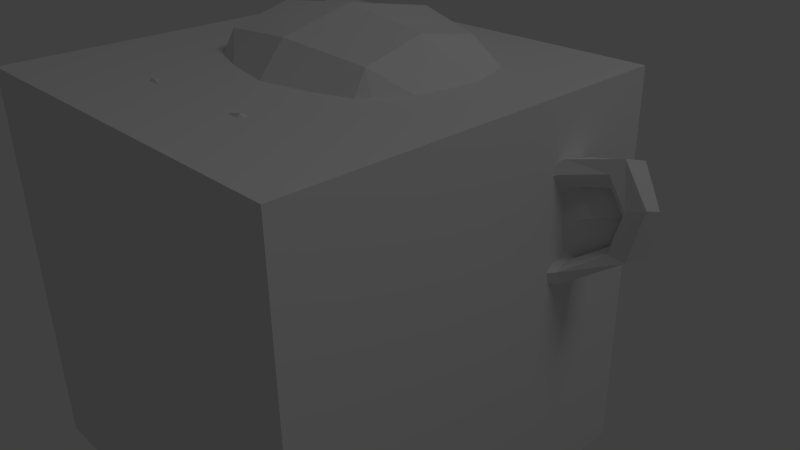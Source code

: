 # Source: scene.blend  (saved by Blender 2.61.4; exported with 4.5.12 LTS)
import bpy
from mathutils import Matrix  # noqa: F401  (used for matrix-valued properties, if any)

bpy.ops.wm.read_factory_settings(use_empty=True)
scene = bpy.context.scene
scene.name = 'Scene'

# ---- collections
col_collection_1 = bpy.data.collections.new('Collection 1'); scene.collection.children.link(col_collection_1)

# ---- materials (node trees are filled in below, after node groups)
mat_material = bpy.data.materials.new('Material')
mat_material.alpha_threshold = 0.0
mat_material.use_transparent_shadow = False
mat_material.roughness = 0.5
mat_material.line_color = (0.0, 0.0, 0.0, 1.0)

# ---- material node trees

# ---- world
world_world = bpy.data.worlds.new('World'); scene.world = world_world
world_world.color = (0.05088, 0.05088, 0.05088)
world_world.use_sun_shadow = False
world_world.sun_shadow_jitter_overblur = 0.0
world_world.cycles.sampling_method = 'MANUAL'
world_world.cycles.sample_map_resolution = 256

# ---- cameras
cam_camera = bpy.data.cameras.new('Camera')
cam_camera.clip_end = 100.0
cam_camera.lens = 35.0
cam_camera.sensor_width = 32.0
cam_camera.sensor_height = 18.0
cam_camera.ortho_scale = 7.314
cam_camera.dof.focus_distance = 0.0
cam_camera.dof.aperture_fstop = 128.0

# ---- lights
light_lamp = bpy.data.lights.new('Lamp', 'POINT')
light_lamp.transmission_factor = 0.0
light_lamp.cutoff_distance = 30.0
light_lamp.energy = 100.0
light_lamp.shadow_buffer_clip_start = 1.001
light_lamp.shadow_soft_size = 1.0
light_lamp.shadow_maximum_resolution = 0.006
light_lamp.use_absolute_resolution = True
light_lamp.cycles.use_multiple_importance_sampling = False

# ---- meshes
me_monkey = bpy.data.meshes.new('Monkey')
me_monkey.from_pydata([(0.4375, -0.6441, 0.4226), (-0.4375, -0.6441, 0.4226), (0.5, -0.566, 0.3523), (-0.5, -0.566, 0.3523), (0.5469, -0.4566, 0.3132), (-0.5469, -0.4566, 0.3132), (0.3516, -0.4957, 0.2351), (-0.3516, -0.4957, 0.2351), (0.3516, -0.5973, 0.2898), (-0.3516, -0.5973, 0.2898), (0.3516, -0.6598, 0.3913), (-0.3516, -0.6598, 0.3913), (0.2734, -0.6754, 0.4226), (-0.2734, -0.6754, 0.4226), (0.2031, -0.6207, 0.3523), (-0.2031, -0.6207, 0.3523), (0.1562, -0.5269, 0.3132), (-0.1562, -0.5269, 0.3132), (0.07812, -0.5348, 0.5007), (-0.07812, -0.5348, 0.5007), (0.1406, -0.6207, 0.5007), (-0.1406, -0.6207, 0.5007), (0.2422, -0.6754, 0.5007), (-0.2422, -0.6754, 0.5007), (0.2734, -0.6754, 0.5867), (-0.2734, -0.6754, 0.5867), (0.2031, -0.6207, 0.6492), (-0.2031, -0.6207, 0.6492), (0.1562, -0.5269, 0.696), (-0.1562, -0.5269, 0.696), (0.3516, -0.4957, 0.7742), (-0.3516, -0.4957, 0.7742), (0.3516, -0.5973, 0.7117), (-0.3516, -0.5973, 0.7117), (0.3516, -0.6598, 0.6179), (-0.3516, -0.6598, 0.6179), (0.4375, -0.6441, 0.5867), (-0.4375, -0.6441, 0.5867), (0.5, -0.566, 0.6492), (-0.5, -0.566, 0.6492), (0.5469, -0.4566, 0.696), (-0.5469, -0.4566, 0.696), (0.625, -0.441, 0.5007), (-0.625, -0.441, 0.5007), (0.5625, -0.5504, 0.5007), (-0.5625, -0.5504, 0.5007), (0.4688, -0.6363, 0.5007), (-0.4688, -0.6363, 0.5007), (0.4766, -0.6519, 0.5007), (-0.4766, -0.6519, 0.5007), (0.4453, -0.6598, 0.5945), (-0.4453, -0.6598, 0.5945), (0.3516, -0.6832, 0.6335), (-0.3516, -0.6832, 0.6335), (0.2656, -0.6988, 0.5945), (-0.2656, -0.6988, 0.5945), (0.2266, -0.6988, 0.5007), (-0.2266, -0.6988, 0.5007), (0.2656, -0.6988, 0.4148), (-0.2656, -0.6988, 0.4148), (0.3516, -0.7066, 0.5007), (-0.3516, -0.7066, 0.5007), (0.3516, -0.6832, 0.3757), (-0.3516, -0.6832, 0.3757), (0.4453, -0.6598, 0.4148), (-0.4453, -0.6598, 0.4148), (0.0, -0.6207, 0.6882), (0.0, -0.6988, 0.6101), (0.0, -0.6129, -0.4212), (0.0, -0.6598, -0.06178), (0.0, -0.6754, 0.07104), (0.0, -0.5973, -0.5149), (0.0, -0.4801, 0.6648), (0.0, -0.4488, 0.8288), (0.0, 0.6684, 1.157), (0.0, 0.9731, 0.821), (0.0, 0.9496, 0.3288), (0.0, 0.4731, -0.1243), (0.2031, -0.441, 0.07104), (-0.2031, -0.441, 0.07104), (0.3125, -0.4488, -0.179), (-0.3125, -0.4488, -0.179), (0.3516, -0.4488, -0.4368), (-0.3516, -0.4488, -0.4368), (0.3672, -0.4098, -0.6321), (-0.3672, -0.4098, -0.6321), (0.3281, -0.4019, -0.6868), (-0.3281, -0.4019, -0.6868), (0.1797, -0.4332, -0.7102), (-0.1797, -0.4332, -0.7102), (0.0, -0.4566, -0.7258), (0.4375, -0.4098, 0.1179), (-0.4375, -0.4098, 0.1179), (0.6328, -0.4176, 0.2195), (-0.6328, -0.4176, 0.2195), (0.8281, -0.3238, 0.407), (-0.8281, -0.3238, 0.407), (0.8594, -0.4723, 0.6882), (-0.8594, -0.4723, 0.6882), (0.7109, -0.5035, 0.7429), (-0.7109, -0.5035, 0.7429), (0.4922, -0.566, 0.8601), (-0.4922, -0.566, 0.8601), (0.3203, -0.6129, 1.016), (-0.3203, -0.6129, 1.016), (0.1562, -0.6363, 0.9773), (-0.1562, -0.6363, 0.9773), (0.0625, -0.6285, 0.7507), (-0.0625, -0.6285, 0.7507), (0.1641, -0.6519, 0.6726), (-0.1641, -0.6519, 0.6726), (0.125, -0.6441, 0.5632), (-0.125, -0.6441, 0.5632), (0.2031, -0.6207, 0.3523), (-0.2031, -0.6207, 0.3523), (0.375, -0.5816, 0.2742), (-0.375, -0.5816, 0.2742), (0.4922, -0.5504, 0.321), (-0.4922, -0.5504, 0.321), (0.625, -0.5269, 0.446), (-0.625, -0.5269, 0.446), (0.6406, -0.5269, 0.5554), (-0.6406, -0.5269, 0.5554), (0.6016, -0.5426, 0.6335), (-0.6016, -0.5426, 0.6335), (0.4297, -0.5973, 0.696), (-0.4297, -0.5973, 0.696), (0.25, -0.6363, 0.7273), (-0.25, -0.6363, 0.7273), (0.0, -0.6129, -0.5071), (0.1094, -0.6129, -0.4602), (-0.1094, -0.6129, -0.4602), (0.1172, -0.5894, -0.5774), (-0.1172, -0.5894, -0.5774), (0.0625, -0.5738, -0.6243), (-0.0625, -0.5738, -0.6243), (0.0, -0.566, -0.6321), (0.0, -0.6285, 0.06322), (0.0, -0.6207, 0.1179), (0.1016, -0.6207, 0.1101), (-0.1016, -0.6207, 0.1101), (0.125, -0.6285, 0.03197), (-0.125, -0.6285, 0.03197), (0.08594, -0.6207, -0.03053), (-0.08594, -0.6207, -0.03053), (0.3984, -0.5504, 0.2117), (-0.3984, -0.5504, 0.2117), (0.6172, -0.5035, 0.3132), (-0.6172, -0.5035, 0.3132), (0.7266, -0.4801, 0.4617), (-0.7266, -0.4801, 0.4617), (0.7422, -0.5348, 0.6335), (-0.7422, -0.5348, 0.6335), (0.6875, -0.6051, 0.6726), (-0.6875, -0.6051, 0.6726), (0.4375, -0.6754, 0.8054), (-0.4375, -0.6754, 0.8054), (0.3125, -0.7144, 0.8992), (-0.3125, -0.7144, 0.8992), (0.2031, -0.7301, 0.8757), (-0.2031, -0.7301, 0.8757), (0.1016, -0.7223, 0.6882), (-0.1016, -0.7223, 0.6882), (0.125, -0.691, 0.157), (-0.125, -0.691, 0.157), (0.2109, -0.5894, -0.1868), (-0.2109, -0.5894, -0.1868), (0.25, -0.566, -0.4446), (-0.25, -0.566, -0.4446), (0.2656, -0.5426, -0.5618), (-0.2656, -0.5426, -0.5618), (0.2344, -0.5113, -0.6555), (-0.2344, -0.5113, -0.6555), (0.1641, -0.5113, -0.6712), (-0.1641, -0.5113, -0.6712), (0.0, -0.5191, -0.6868), (0.0, -0.6051, 0.3054), (0.0, -0.6441, 0.4695), (0.3281, -0.6207, 0.7351), (-0.3281, -0.6207, 0.7351), (0.1641, -0.6285, 0.3992), (-0.1641, -0.6285, 0.3992), (0.1328, -0.6363, 0.4695), (-0.1328, -0.6363, 0.4695), (0.1172, -0.6129, -0.429), (-0.1172, -0.6129, -0.429), (0.07812, -0.6285, -0.1868), (-0.07812, -0.6285, -0.1868), (0.0, -0.6285, -0.1868), (0.0, -0.6207, -0.06959), (0.09375, -0.6598, -0.0149), (-0.09375, -0.6598, -0.0149), (0.1328, -0.6754, 0.03197), (-0.1328, -0.6754, 0.03197), (0.1094, -0.6598, 0.1257), (-0.1094, -0.6598, 0.1257), (0.03906, -0.6598, 0.1335), (-0.03906, -0.6598, 0.1335), (0.0, -0.7066, 0.05541), (0.04688, -0.691, 0.1101), (-0.04688, -0.691, 0.1101), (0.09375, -0.691, 0.1023), (-0.09375, -0.691, 0.1023), (0.1094, -0.7066, 0.03197), (-0.1094, -0.7066, 0.03197), (0.07812, -0.6832, 0.008537), (-0.07812, -0.6832, 0.008537), (0.0, -0.6832, -0.03053), (0.2578, -0.4332, -0.05396), (-0.2578, -0.4332, -0.05396), (0.1641, -0.5894, 0.01635), (-0.1641, -0.5894, 0.01635), (0.1797, -0.5894, -0.05396), (-0.1797, -0.5894, -0.05396), (0.2344, -0.4332, 0.008537), (-0.2344, -0.4332, 0.008537), (0.0, -0.566, -0.6165), (0.04688, -0.566, -0.6087), (-0.04688, -0.566, -0.6087), (0.09375, -0.5894, -0.5618), (-0.09375, -0.5894, -0.5618), (0.09375, -0.6051, -0.4837), (-0.09375, -0.6051, -0.4837), (0.0, -0.5348, -0.5227), (0.09375, -0.5426, -0.4915), (-0.09375, -0.5426, -0.4915), (0.09375, -0.5191, -0.554), (-0.09375, -0.5191, -0.554), (0.04688, -0.5113, -0.593), (-0.04688, -0.5113, -0.593), (0.0, -0.5113, -0.6008), (0.1719, -0.6598, 0.4773), (-0.1719, -0.6598, 0.4773), (0.1875, -0.6519, 0.4148), (-0.1875, -0.6519, 0.4148), (0.3359, -0.6363, 0.6882), (-0.3359, -0.6363, 0.6882), (0.2734, -0.6519, 0.6804), (-0.2734, -0.6519, 0.6804), (0.4219, -0.6519, 0.657), (-0.4219, -0.6519, 0.657), (0.5625, -0.5738, 0.6101), (-0.5625, -0.5738, 0.6101), (0.5859, -0.566, 0.5476), (-0.5859, -0.566, 0.5476), (0.5781, -0.5582, 0.4538), (-0.5781, -0.5582, 0.4538), (0.4766, -0.5973, 0.3601), (-0.4766, -0.5973, 0.3601), (0.375, -0.6207, 0.321), (-0.375, -0.6207, 0.321), (0.2266, -0.6598, 0.3679), (-0.2266, -0.6598, 0.3679), (0.1797, -0.6598, 0.5554), (-0.1797, -0.6598, 0.5554), (0.2109, -0.6598, 0.6335), (-0.2109, -0.6598, 0.6335), (0.2344, -0.6363, 0.6179), (-0.2344, -0.6363, 0.6179), (0.1953, -0.6363, 0.5554), (-0.1953, -0.6363, 0.5554), (0.2422, -0.6363, 0.3835), (-0.2422, -0.6363, 0.3835), (0.375, -0.6051, 0.3445), (-0.375, -0.6051, 0.3445), (0.4609, -0.5816, 0.3757), (-0.4609, -0.5816, 0.3757), (0.5469, -0.5504, 0.4695), (-0.5469, -0.5504, 0.4695), (0.5547, -0.5504, 0.5398), (-0.5547, -0.5504, 0.5398), (0.5312, -0.5582, 0.5945), (-0.5312, -0.5582, 0.5945), (0.4141, -0.6285, 0.6492), (-0.4141, -0.6285, 0.6492), (0.2812, -0.6441, 0.657), (-0.2812, -0.6441, 0.657), (0.3359, -0.6285, 0.6648), (-0.3359, -0.6285, 0.6648), (0.2031, -0.6285, 0.4304), (-0.2031, -0.6285, 0.4304), (0.1953, -0.6285, 0.4851), (-0.1953, -0.6285, 0.4851), (0.1094, -0.4879, 0.7195), (-0.1094, -0.4879, 0.7195), (0.1953, -0.4957, 0.9226), (-0.1953, -0.4957, 0.9226), (0.3359, -0.4723, 0.946), (-0.3359, -0.4723, 0.946), (0.4844, -0.4332, 0.8132), (-0.4844, -0.4332, 0.8132), (0.6797, -0.3707, 0.7117), (-0.6797, -0.3707, 0.7117), (0.7969, -0.3394, 0.6648), (-0.7969, -0.3394, 0.6648), (0.7734, -0.2535, 0.4226), (-0.7734, -0.2535, 0.4226), (0.6016, -0.2926, 0.2585), (-0.6016, -0.2926, 0.2585), (0.4375, -0.3473, 0.1648), (-0.4375, -0.3473, 0.1648), (0.0, -0.1676, 1.157), (0.0, 0.1996, 1.243), (0.0, 0.7934, 0.06322), (0.0, -0.06601, -0.2024), (0.0, -0.3394, -0.718), (0.0, -0.2223, -0.5462), (0.0, -0.1988, -0.3118), (0.0, -0.1598, -0.2258), (0.8516, 0.06681, 0.4929), (-0.8516, 0.06681, 0.4929), (0.8594, 0.1684, 0.5788), (-0.8594, 0.1684, 0.5788), (0.7734, 0.559, 0.5242), (-0.7734, 0.559, 0.5242), (0.4609, 0.8246, 0.696), (-0.4609, 0.8246, 0.696), (0.7344, 0.05118, 0.2117), (-0.7344, 0.05118, 0.2117), (0.5938, 0.2856, 0.1335), (-0.5938, 0.2856, 0.1335), (0.6406, 0.5512, 0.2507), (-0.6406, 0.5512, 0.2507), (0.3359, 0.7856, 0.3132), (-0.3359, 0.7856, 0.3132), (0.2344, -0.2848, -0.09303), (-0.2344, -0.2848, -0.09303), (0.1797, -0.1363, -0.1555), (-0.1797, -0.1363, -0.1555), (0.2891, -0.2613, -0.4524), (-0.2891, -0.2613, -0.4524), (0.25, -0.2691, -0.2415), (-0.25, -0.2691, -0.2415), (0.3281, -0.2769, -0.6555), (-0.3281, -0.2769, -0.6555), (0.1406, -0.2457, -0.4993), (-0.1406, -0.2457, -0.4993), (0.125, -0.2379, -0.2805), (-0.125, -0.2379, -0.2805), (0.1641, -0.316, -0.6868), (-0.1641, -0.316, -0.6868), (0.2188, -0.3082, -0.02271), (-0.2188, -0.3082, -0.02271), (0.2109, -0.3473, 0.03197), (-0.2109, -0.3473, 0.03197), (0.2031, -0.3785, 0.08666), (-0.2031, -0.3785, 0.08666), (0.2109, -0.04257, -0.1321), (-0.2109, -0.04257, -0.1321), (0.2969, 0.3871, -0.05396), (-0.2969, 0.3871, -0.05396), (0.3438, 0.6606, 0.1101), (-0.3438, 0.6606, 0.1101), (0.4531, 0.5043, 1.126), (-0.4531, 0.5043, 1.126), (0.4531, 0.1918, 1.188), (-0.4531, 0.1918, 1.188), (0.4531, -0.1129, 1.11), (-0.4531, -0.1129, 1.11), (0.4609, -0.3082, 0.782), (-0.4609, -0.3082, 0.782), (0.7266, -0.2144, 0.6648), (-0.7266, -0.2144, 0.6648), (0.6328, -0.1598, 0.7117), (-0.6328, -0.1598, 0.7117), (0.6406, 0.06681, 0.9617), (-0.6406, 0.06681, 0.9617), (0.7969, -0.003505, 0.821), (-0.7969, -0.003505, 0.821), (0.7969, 0.2387, 0.8757), (-0.7969, 0.2387, 0.8757), (0.6406, 0.3168, 1.009), (-0.6406, 0.3168, 1.009), (0.6406, 0.5668, 0.9382), (-0.6406, 0.5668, 0.9382), (0.7969, 0.4809, 0.7976), (-0.7969, 0.4809, 0.7976), (0.6172, 0.7074, 0.5867), (-0.6172, 0.7074, 0.5867), (0.4844, 0.6684, 0.282), (-0.4844, 0.6684, 0.282), (0.8203, 0.3246, 0.5867), (-0.8203, 0.3246, 0.5867), (0.4062, -0.02694, 0.08666), (-0.4062, -0.02694, 0.08666), (0.4297, 0.3324, 0.06322), (-0.4297, 0.3324, 0.06322), (0.8906, 0.3559, 0.6648), (-0.8906, 0.3559, 0.6648), (0.7734, 0.2465, 0.1179), (-0.7734, 0.2465, 0.1179), (1.039, 0.4496, 0.157), (-1.039, 0.4496, 0.157), (1.281, 0.5512, 0.3132), (-1.281, 0.5512, 0.3132), (1.352, 0.5434, 0.5788), (-1.352, 0.5434, 0.5788), (1.234, 0.5434, 0.7663), (-1.234, 0.5434, 0.7663), (1.023, 0.434, 0.7351), (-1.023, 0.434, 0.7351), (1.016, 0.4106, 0.6726), (-1.016, 0.4106, 0.6726), (1.188, 0.5121, 0.696), (-1.188, 0.5121, 0.696), (1.266, 0.5277, 0.5476), (-1.266, 0.5277, 0.5476), (1.211, 0.5277, 0.3367), (-1.211, 0.5277, 0.3367), (1.031, 0.4262, 0.2195), (-1.031, 0.4262, 0.2195), (0.8281, 0.2543, 0.1882), (-0.8281, 0.2543, 0.1882), (0.9219, 0.3402, 0.6179), (-0.9219, 0.3402, 0.6179), (0.9453, 0.4106, 0.5632), (-0.9453, 0.4106, 0.5632), (0.8828, 0.3324, 0.2351), (-0.8828, 0.3324, 0.2351), (1.039, 0.4887, 0.2585), (-1.039, 0.4887, 0.2585), (1.188, 0.5668, 0.3523), (-1.188, 0.5668, 0.3523), (1.234, 0.5668, 0.5085), (-1.234, 0.5668, 0.5085), (1.172, 0.559, 0.6179), (-1.172, 0.559, 0.6179), (1.023, 0.4809, 0.6023), (-1.023, 0.4809, 0.6023), (0.8438, 0.3324, 0.5476), (-0.8438, 0.3324, 0.5476), (0.8359, 0.3949, 0.4304), (-0.8359, 0.3949, 0.4304), (0.7578, 0.3949, 0.3523), (-0.7578, 0.3949, 0.3523), (0.8203, 0.3949, 0.3445), (-0.8203, 0.3949, 0.3445), (0.8438, 0.3949, 0.2742), (-0.8438, 0.3949, 0.2742), (0.8125, 0.3949, 0.2429), (-0.8125, 0.3949, 0.2429), (0.7266, 0.1918, 0.2585), (-0.7266, 0.1918, 0.2585), (0.7188, 0.2934, 0.2351), (-0.7188, 0.2934, 0.2351), (0.7188, 0.309, 0.2976), (-0.7188, 0.309, 0.2976), (0.7969, 0.3324, 0.4617), (-0.7969, 0.3324, 0.4617), (0.8906, 0.3871, 0.5007), (-0.8906, 0.3871, 0.5007), (0.8906, 0.4418, 0.4929), (-0.8906, 0.4418, 0.4929), (0.8125, 0.4418, 0.2429), (-0.8125, 0.4418, 0.2429), (0.8516, 0.4418, 0.2742), (-0.8516, 0.4418, 0.2742), (0.8281, 0.4418, 0.3367), (-0.8281, 0.4418, 0.3367), (0.7656, 0.4418, 0.3523), (-0.7656, 0.4418, 0.3523), (0.8438, 0.4418, 0.4304), (-0.8438, 0.4418, 0.4304), (1.039, 0.5356, 0.5867), (-1.039, 0.5356, 0.5867), (1.188, 0.6059, 0.6023), (-1.188, 0.6059, 0.6023), (1.258, 0.6137, 0.5007), (-1.258, 0.6137, 0.5007), (1.211, 0.6059, 0.3445), (-1.211, 0.6059, 0.3445), (1.047, 0.5434, 0.2585), (-1.047, 0.5434, 0.2585), (0.8828, 0.3871, 0.2429), (-0.8828, 0.3871, 0.2429), (0.9531, 0.4652, 0.5476), (-0.9531, 0.4652, 0.5476), (0.8906, 0.4496, 0.3679), (-0.8906, 0.4496, 0.3679), (0.9375, 0.4574, 0.321), (-0.9375, 0.4574, 0.321), (1.0, 0.4887, 0.3835), (-1.0, 0.4887, 0.3835), (0.9609, 0.4731, 0.4304), (-0.9609, 0.4731, 0.4304), (1.016, 0.4965, 0.4929), (-1.016, 0.4965, 0.4929), (1.055, 0.5043, 0.446), (-1.055, 0.5043, 0.446), (1.109, 0.5121, 0.4695), (-1.109, 0.5121, 0.4695), (1.086, 0.5121, 0.532), (-1.086, 0.5121, 0.532), (1.023, 0.6059, 0.696), (-1.023, 0.6059, 0.696), (1.25, 0.6684, 0.7273), (-1.25, 0.6684, 0.7273), (1.367, 0.6215, 0.5554), (-1.367, 0.6215, 0.5554), (1.312, 0.6527, 0.3132), (-1.312, 0.6527, 0.3132), (1.039, 0.6137, 0.1726), (-1.039, 0.6137, 0.1726), (0.7891, 0.4496, 0.1335), (-0.7891, 0.4496, 0.1335), (0.8594, 0.5043, 0.6413), (-0.8594, 0.5043, 0.6413)], [], [(46, 0, 2, 44), (3, 1, 47, 45), (44, 2, 4, 42), (5, 3, 45, 43), (2, 8, 6, 4), (7, 9, 3, 5), (0, 10, 8, 2), (9, 11, 1, 3), (10, 12, 14, 8), (15, 13, 11, 9), (8, 14, 16, 6), (17, 15, 9, 7), (14, 20, 18, 16), (19, 21, 15, 17), (12, 22, 20, 14), (21, 23, 13, 15), (22, 24, 26, 20), (27, 25, 23, 21), (20, 26, 28, 18), (29, 27, 21, 19), (26, 32, 30, 28), (31, 33, 27, 29), (24, 34, 32, 26), (33, 35, 25, 27), (34, 36, 38, 32), (39, 37, 35, 33), (32, 38, 40, 30), (41, 39, 33, 31), (38, 44, 42, 40), (43, 45, 39, 41), (36, 46, 44, 38), (45, 47, 37, 39), (46, 36, 50, 48), (51, 37, 47, 49), (36, 34, 52, 50), (53, 35, 37, 51), (34, 24, 54, 52), (55, 25, 35, 53), (24, 22, 56, 54), (57, 23, 25, 55), (22, 12, 58, 56), (59, 13, 23, 57), (12, 10, 62, 58), (63, 11, 13, 59), (10, 0, 64, 62), (65, 1, 11, 63), (0, 46, 48, 64), (49, 47, 1, 65), (60, 64, 48), (49, 65, 61), (62, 64, 60), (61, 65, 63), (60, 58, 62), (63, 59, 61), (60, 56, 58), (59, 57, 61), (60, 54, 56), (57, 55, 61), (60, 52, 54), (55, 53, 61), (60, 50, 52), (53, 51, 61), (60, 48, 50), (51, 49, 61), (88, 173, 175, 90), (175, 174, 89, 90), (86, 171, 173, 88), (174, 172, 87, 89), (84, 169, 171, 86), (172, 170, 85, 87), (82, 167, 169, 84), (170, 168, 83, 85), (80, 165, 167, 82), (168, 166, 81, 83), (78, 91, 145, 163), (146, 92, 79, 164), (91, 93, 147, 145), (148, 94, 92, 146), (93, 95, 149, 147), (150, 96, 94, 148), (95, 97, 151, 149), (152, 98, 96, 150), (97, 99, 153, 151), (154, 100, 98, 152), (99, 101, 155, 153), (156, 102, 100, 154), (101, 103, 157, 155), (158, 104, 102, 156), (103, 105, 159, 157), (160, 106, 104, 158), (105, 107, 161, 159), (162, 108, 106, 160), (107, 66, 67, 161), (67, 66, 108, 162), (109, 127, 159, 161), (160, 128, 110, 162), (127, 178, 157, 159), (158, 179, 128, 160), (125, 155, 157, 178), (158, 156, 126, 179), (123, 153, 155, 125), (156, 154, 124, 126), (121, 151, 153, 123), (154, 152, 122, 124), (119, 149, 151, 121), (152, 150, 120, 122), (117, 147, 149, 119), (150, 148, 118, 120), (115, 145, 147, 117), (148, 146, 116, 118), (113, 163, 145, 115), (146, 164, 114, 116), (113, 180, 176, 163), (176, 181, 114, 164), (109, 161, 67, 111), (67, 162, 110, 112), (111, 67, 177, 182), (177, 67, 112, 183), (176, 180, 182, 177), (183, 181, 176, 177), (134, 136, 175, 173), (175, 136, 135, 174), (132, 134, 173, 171), (174, 135, 133, 172), (130, 132, 171, 169), (172, 133, 131, 170), (165, 186, 184, 167), (185, 187, 166, 168), (130, 169, 167, 184), (168, 170, 131, 185), (143, 189, 188, 186), (188, 189, 144, 187), (184, 186, 188, 68), (188, 187, 185, 68), (129, 130, 184, 68), (185, 131, 129, 68), (141, 192, 190, 143), (191, 193, 142, 144), (139, 194, 192, 141), (193, 195, 140, 142), (138, 196, 194, 139), (195, 197, 138, 140), (137, 70, 196, 138), (197, 70, 137, 138), (189, 143, 190, 69), (191, 144, 189, 69), (69, 190, 205, 207), (206, 191, 69, 207), (70, 198, 199, 196), (200, 198, 70, 197), (196, 199, 201, 194), (202, 200, 197, 195), (194, 201, 203, 192), (204, 202, 195, 193), (192, 203, 205, 190), (206, 204, 193, 191), (198, 203, 201, 199), (202, 204, 198, 200), (198, 207, 205, 203), (206, 207, 198, 204), (138, 139, 163, 176), (164, 140, 138, 176), (139, 141, 210, 163), (211, 142, 140, 164), (141, 143, 212, 210), (213, 144, 142, 211), (143, 186, 165, 212), (166, 187, 144, 213), (80, 208, 212, 165), (213, 209, 81, 166), (208, 214, 210, 212), (211, 215, 209, 213), (78, 163, 210, 214), (211, 164, 79, 215), (130, 129, 71, 221), (71, 129, 131, 222), (132, 130, 221, 219), (222, 131, 133, 220), (134, 132, 219, 217), (220, 133, 135, 218), (136, 134, 217, 216), (218, 135, 136, 216), (216, 217, 228, 230), (229, 218, 216, 230), (217, 219, 226, 228), (227, 220, 218, 229), (219, 221, 224, 226), (225, 222, 220, 227), (221, 71, 223, 224), (223, 71, 222, 225), (223, 230, 228, 224), (229, 230, 223, 225), (224, 228, 226), (227, 229, 225), (182, 180, 233, 231), (234, 181, 183, 232), (111, 182, 231, 253), (232, 183, 112, 254), (109, 111, 253, 255), (254, 112, 110, 256), (180, 113, 251, 233), (252, 114, 181, 234), (113, 115, 249, 251), (250, 116, 114, 252), (115, 117, 247, 249), (248, 118, 116, 250), (117, 119, 245, 247), (246, 120, 118, 248), (119, 121, 243, 245), (244, 122, 120, 246), (121, 123, 241, 243), (242, 124, 122, 244), (123, 125, 239, 241), (240, 126, 124, 242), (125, 178, 235, 239), (236, 179, 126, 240), (178, 127, 237, 235), (238, 128, 179, 236), (127, 109, 255, 237), (256, 110, 128, 238), (237, 255, 257, 275), (258, 256, 238, 276), (235, 237, 275, 277), (276, 238, 236, 278), (239, 235, 277, 273), (278, 236, 240, 274), (241, 239, 273, 271), (274, 240, 242, 272), (243, 241, 271, 269), (272, 242, 244, 270), (245, 243, 269, 267), (270, 244, 246, 268), (247, 245, 267, 265), (268, 246, 248, 266), (249, 247, 265, 263), (266, 248, 250, 264), (251, 249, 263, 261), (264, 250, 252, 262), (233, 251, 261, 279), (262, 252, 234, 280), (255, 253, 259, 257), (260, 254, 256, 258), (253, 231, 281, 259), (282, 232, 254, 260), (231, 233, 279, 281), (280, 234, 232, 282), (66, 107, 283, 72), (284, 108, 66, 72), (107, 105, 285, 283), (286, 106, 108, 284), (105, 103, 287, 285), (288, 104, 106, 286), (103, 101, 289, 287), (290, 102, 104, 288), (101, 99, 291, 289), (292, 100, 102, 290), (99, 97, 293, 291), (294, 98, 100, 292), (97, 95, 295, 293), (296, 96, 98, 294), (95, 93, 297, 295), (298, 94, 96, 296), (93, 91, 299, 297), (300, 92, 94, 298), (307, 308, 327, 337), (328, 308, 307, 338), (306, 307, 337, 335), (338, 307, 306, 336), (305, 306, 335, 339), (336, 306, 305, 340), (88, 90, 305, 339), (305, 90, 89, 340), (86, 88, 339, 333), (340, 89, 87, 334), (84, 86, 333, 329), (334, 87, 85, 330), (82, 84, 329, 331), (330, 85, 83, 332), (329, 335, 337, 331), (338, 336, 330, 332), (329, 333, 339, 335), (340, 334, 330, 336), (325, 331, 337, 327), (338, 332, 326, 328), (80, 82, 331, 325), (332, 83, 81, 326), (208, 341, 343, 214), (344, 342, 209, 215), (80, 325, 341, 208), (342, 326, 81, 209), (78, 214, 343, 345), (344, 215, 79, 346), (78, 345, 299, 91), (300, 346, 79, 92), (76, 323, 351, 303), (352, 324, 76, 303), (303, 351, 349, 77), (350, 352, 303, 77), (77, 349, 347, 304), (348, 350, 77, 304), (304, 347, 327, 308), (328, 348, 304, 308), (325, 327, 347, 341), (348, 328, 326, 342), (295, 297, 317, 309), (318, 298, 296, 310), (75, 315, 323, 76), (324, 316, 75, 76), (301, 357, 355, 302), (356, 358, 301, 302), (302, 355, 353, 74), (354, 356, 302, 74), (74, 353, 315, 75), (316, 354, 74, 75), (291, 293, 361, 363), (362, 294, 292, 364), (363, 361, 367, 365), (368, 362, 364, 366), (365, 367, 369, 371), (370, 368, 366, 372), (371, 369, 375, 373), (376, 370, 372, 374), (313, 377, 373, 375), (374, 378, 314, 376), (315, 353, 373, 377), (374, 354, 316, 378), (353, 355, 371, 373), (372, 356, 354, 374), (355, 357, 365, 371), (366, 358, 356, 372), (357, 359, 363, 365), (364, 360, 358, 366), (289, 291, 363, 359), (364, 292, 290, 360), (73, 359, 357, 301), (358, 360, 73, 301), (283, 285, 287, 289), (288, 286, 284, 290), (283, 289, 359, 73), (360, 290, 284, 73), (72, 283, 73), (73, 284, 72), (293, 295, 309, 361), (310, 296, 294, 362), (309, 311, 367, 361), (368, 312, 310, 362), (311, 381, 369, 367), (370, 382, 312, 368), (313, 375, 369, 381), (370, 376, 314, 382), (347, 349, 385, 383), (386, 350, 348, 384), (317, 383, 385, 319), (386, 384, 318, 320), (297, 299, 383, 317), (384, 300, 298, 318), (299, 343, 341, 383), (342, 344, 300, 384), (341, 347, 383), (384, 348, 342), (299, 345, 343), (344, 346, 300), (313, 321, 379, 377), (380, 322, 314, 378), (315, 377, 379, 323), (380, 378, 316, 324), (319, 385, 379, 321), (380, 386, 320, 322), (349, 351, 379, 385), (380, 352, 350, 386), (323, 379, 351), (352, 380, 324), (399, 387, 413, 401), (414, 388, 400, 402), (399, 401, 403, 397), (404, 402, 400, 398), (397, 403, 405, 395), (406, 404, 398, 396), (395, 405, 407, 393), (408, 406, 396, 394), (393, 407, 409, 391), (410, 408, 394, 392), (391, 409, 411, 389), (412, 410, 392, 390), (409, 419, 417, 411), (418, 420, 410, 412), (407, 421, 419, 409), (420, 422, 408, 410), (405, 423, 421, 407), (422, 424, 406, 408), (403, 425, 423, 405), (424, 426, 404, 406), (401, 427, 425, 403), (426, 428, 402, 404), (401, 413, 415, 427), (416, 414, 402, 428), (317, 319, 443, 441), (444, 320, 318, 442), (319, 389, 411, 443), (412, 390, 320, 444), (309, 317, 441, 311), (442, 318, 310, 312), (381, 429, 413, 387), (414, 430, 382, 388), (411, 417, 439, 443), (440, 418, 412, 444), (437, 445, 443, 439), (444, 446, 438, 440), (433, 445, 437, 435), (438, 446, 434, 436), (431, 447, 445, 433), (446, 448, 432, 434), (429, 447, 431, 449), (432, 448, 430, 450), (413, 429, 449, 415), (450, 430, 414, 416), (311, 447, 429, 381), (430, 448, 312, 382), (311, 441, 445, 447), (446, 442, 312, 448), (441, 443, 445), (446, 444, 442), (415, 449, 451, 475), (452, 450, 416, 476), (449, 431, 461, 451), (462, 432, 450, 452), (431, 433, 459, 461), (460, 434, 432, 462), (433, 435, 457, 459), (458, 436, 434, 460), (435, 437, 455, 457), (456, 438, 436, 458), (437, 439, 453, 455), (454, 440, 438, 456), (439, 417, 473, 453), (474, 418, 440, 454), (427, 415, 475, 463), (476, 416, 428, 464), (425, 427, 463, 465), (464, 428, 426, 466), (423, 425, 465, 467), (466, 426, 424, 468), (421, 423, 467, 469), (468, 424, 422, 470), (419, 421, 469, 471), (470, 422, 420, 472), (417, 419, 471, 473), (472, 420, 418, 474), (457, 455, 479, 477), (480, 456, 458, 478), (477, 479, 481, 483), (482, 480, 478, 484), (483, 481, 487, 485), (488, 482, 484, 486), (485, 487, 489, 491), (490, 488, 486, 492), (463, 475, 485, 491), (486, 476, 464, 492), (451, 483, 485, 475), (486, 484, 452, 476), (451, 461, 477, 483), (478, 462, 452, 484), (457, 477, 461, 459), (462, 478, 458, 460), (453, 473, 479, 455), (480, 474, 454, 456), (471, 481, 479, 473), (480, 482, 472, 474), (469, 487, 481, 471), (482, 488, 470, 472), (467, 489, 487, 469), (488, 490, 468, 470), (465, 491, 489, 467), (490, 492, 466, 468), (463, 491, 465), (466, 492, 464), (391, 389, 503, 501), (504, 390, 392, 502), (393, 391, 501, 499), (502, 392, 394, 500), (395, 393, 499, 497), (500, 394, 396, 498), (397, 395, 497, 495), (498, 396, 398, 496), (399, 397, 495, 493), (496, 398, 400, 494), (387, 399, 493, 505), (494, 400, 388, 506), (493, 501, 503, 505), (504, 502, 494, 506), (493, 495, 499, 501), (500, 496, 494, 502), (495, 497, 499), (500, 498, 496), (313, 381, 387, 505), (388, 382, 314, 506), (313, 505, 503, 321), (504, 506, 314, 322), (319, 321, 503, 389), (504, 322, 320, 390)])
me_monkey.use_remesh_preserve_volume = False
me_monkey.use_remesh_preserve_attributes = False
me_monkey.use_mirror_vertex_groups = False
me_monkey.update()
me_cube = bpy.data.meshes.new('Cube')
me_cube.from_pydata([(1.0, 1.0, -1.0), (1.0, -1.0, -1.0), (-1.0, -1.0, -1.0), (-1.0, 1.0, -1.0), (1.0, 1.0, 1.0), (1.0, -1.0, 1.0), (-1.0, -1.0, 1.0), (-1.0, 1.0, 1.0)], [], [(0, 1, 2, 3), (4, 7, 6, 5), (0, 4, 5, 1), (1, 5, 6, 2), (2, 6, 7, 3), (4, 0, 3, 7)])
_ca = me_cube.color_attributes.new('Col', 'BYTE_COLOR', 'CORNER')
_ca.data.foreach_set('color', [1.0, 1.0, 1.0, 1.0, 1.0, 1.0, 1.0, 1.0, 1.0, 1.0, 1.0, 1.0, 1.0, 1.0, 1.0, 1.0, 0.3763, 1.0, 0.1845, 1.0, 1.0, 0.3813, 0.4233, 1.0, 1.0, 0.3864, 0.4287, 1.0, 0.0, 0.009134, 0.9823, 1.0, 0.3712, 1.0, 0.2384, 1.0, 0.227, 1.0, 0.05448, 1.0, 0.2232, 0.9734, 0.05613, 1.0, 1.0, 1.0, 1.0, 1.0, 1.0, 1.0, 1.0, 1.0, 0.9734, 0.0006071, 0.005605, 1.0, 1.0, 1.0, 1.0, 1.0, 0.9911, 0.9911, 1.0, 1.0, 1.0, 1.0, 1.0, 1.0, 1.0, 1.0, 1.0, 1.0, 1.0, 1.0, 1.0, 1.0, 1.0, 1.0, 1.0, 1.0, 0.227, 1.0, 0.05448, 1.0, 0.3712, 1.0, 0.2384, 1.0, 1.0, 1.0, 1.0, 1.0, 1.0, 0.3813, 0.4233, 1.0])
me_cube.materials.append(mat_material)
me_cube.use_remesh_preserve_volume = False
me_cube.use_remesh_preserve_attributes = False
me_cube.use_mirror_vertex_groups = False
me_cube.update()

# ---- objects
ob_monkey = bpy.data.objects.new('Monkey', me_monkey)
ob_cube = bpy.data.objects.new('Cube', me_cube)
ob_lamp = bpy.data.objects.new('Lamp', light_lamp)
ob_camera = bpy.data.objects.new('Camera', cam_camera)

# ---- transforms, parenting, visibility, modifiers, constraints
ob_monkey.location = (0.0, 0.0, 0.0)
ob_monkey.lineart.crease_threshold = 0.0
ob_cube.location = (0.0, 0.0, 0.0)
ob_cube.lock_rotations_4d = False
ob_cube.empty_display_type = 'ARROWS'
ob_cube.hide_viewport = True
ob_cube.lineart.crease_threshold = 0.0
ob_lamp.location = (4.076, 1.005, 5.904)
ob_lamp.rotation_euler = (0.6503, 0.05522, 1.866)
ob_lamp.lock_rotations_4d = False
ob_lamp.empty_display_type = 'ARROWS'
ob_lamp.color = (0.0, 0.0, 0.0, 0.0)
ob_lamp.lineart.crease_threshold = 0.0
ob_camera.location = (2.952, -2.271, 2.07)
ob_camera.rotation_euler = (1.109, 0.01082, 0.8149)
ob_camera.lock_rotations_4d = False
ob_camera.empty_display_type = 'ARROWS'
ob_camera.color = (0.0, 0.0, 0.0, 0.0)
ob_camera.display_type = 'WIRE'
ob_camera.lineart.crease_threshold = 0.0

# ---- collection membership
col_collection_1.objects.link(ob_monkey)
col_collection_1.objects.link(ob_cube)
col_collection_1.objects.link(ob_lamp)
col_collection_1.objects.link(ob_camera)

# ---- scene / render settings (as saved in the file)
scene.camera = ob_camera
scene.frame_start = 1; scene.frame_end = 250; scene.frame_set(1)
scene.render.engine = 'BLENDER_EEVEE_NEXT'
scene.render.image_settings.color_mode = 'RGB'
scene.render.image_settings.compression = 90
scene.render.resolution_percentage = 50
scene.render.dither_intensity = 0.0
scene.render.bake_margin = 2
scene.render.bake_bias = 0.0
scene.cycles.use_denoising = False
scene.cycles.samples = 10
scene.cycles.sampling_pattern = 'TABULATED_SOBOL'
scene.cycles.light_sampling_threshold = 0.0
scene.cycles.use_adaptive_sampling = False
scene.cycles.use_light_tree = False
scene.cycles.blur_glossy = 0.0
scene.cycles.volume_bounces = 1
scene.cycles.pixel_filter_type = 'GAUSSIAN'
scene.cycles.sample_clamp_indirect = 0.0
scene.view_settings.view_transform = 'Standard'
bpy.context.view_layer.update()
